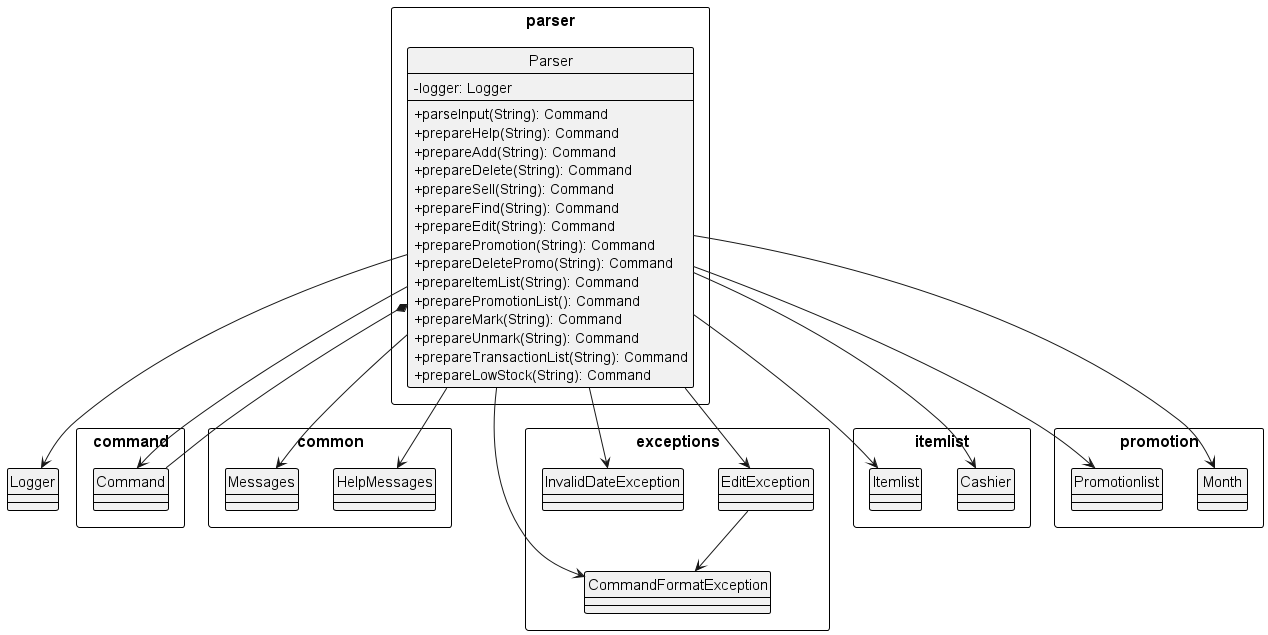

The diagram above was rendered by PlantUML. Its source (embedded in the PNG):
@startuml
!include ../Style.puml
package "parser" {
    class Parser {
        -logger: Logger
        +parseInput(String): Command
        +prepareHelp(String): Command
        +prepareAdd(String): Command
        +prepareDelete(String): Command
        +prepareSell(String): Command
        +prepareFind(String): Command
        +prepareEdit(String): Command
        +preparePromotion(String): Command
        +prepareDeletePromo(String): Command
        +prepareItemList(String): Command
        +preparePromotionList(): Command
        +prepareMark(String): Command
        +prepareUnmark(String): Command
        +prepareTransactionList(String): Command
        +prepareLowStock(String): Command
    }
}

package "command" {
    class Command
}

package "common" {
    class HelpMessages
    class Messages
}

package "exceptions" {
    class CommandFormatException
    class EditException
    class InvalidDateException
}

package "itemlist" {
    class Cashier
    class Itemlist
}

package "promotion" {
    enum Month
    class Promotionlist
}

Parser --> Command
Parser --> Logger
Parser --> HelpMessages
Parser --> Messages
Parser --> CommandFormatException
Parser --> EditException
Parser --> InvalidDateException
Parser --> Cashier
Parser --> Itemlist
Parser --> Month
Parser --> Promotionlist

Parser *-- Command

EditException --> CommandFormatException

@enduml